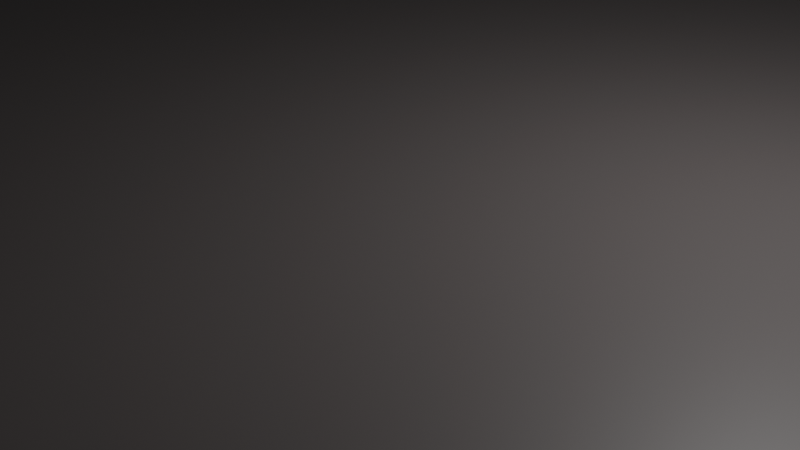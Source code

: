 # Source: FaseDoisGround.blend  (saved by Blender 5.2.44; exported with 4.5.12 LTS)
import bpy
from mathutils import Matrix  # noqa: F401  (used for matrix-valued properties, if any)

bpy.ops.wm.read_factory_settings(use_empty=True)
scene = bpy.context.scene
scene.name = 'Scene'

# ---- collections
col_collection = bpy.data.collections.new('Collection'); scene.collection.children.link(col_collection)

# ---- materials (node trees are filled in below, after node groups)
mat_materiais = bpy.data.materials.new('Materiais')

# ---- material node trees
mat_materiais.use_nodes = True; mat_materiais.node_tree.nodes.clear()
_N = mat_materiais.node_tree.nodes; _L = mat_materiais.node_tree.links
n0 = _N.new('ShaderNodeBsdfPrincipled'); n0.name = 'BSDF - Pré-fundamentado'; n0.location = (-200, 100)
n0.inputs[0].default_value = (0.09895, 0.08675, 0.08537, 1.0)
n0.inputs[10].default_value = 0.005
n1 = _N.new('ShaderNodeOutputMaterial'); n1.name = 'Saída de material'; n1.location = (200, 100)
_L.new(n0.outputs[0], n1.inputs[0])
n1.is_active_output = True

# ---- world
world_world = bpy.data.worlds.new('World'); scene.world = world_world
world_world.use_nodes = True; world_world.node_tree.nodes.clear()
_N = world_world.node_tree.nodes; _L = world_world.node_tree.links
n0 = _N.new('ShaderNodeOutputWorld'); n0.name = 'World Output'; n0.location = (200, 100)
n1 = _N.new('ShaderNodeBackground'); n1.name = 'Background'; n1.location = (-200, 100)
n1.inputs[0].default_value = (0.05088, 0.05088, 0.05088, 1.0)
_L.new(n1.outputs[0], n0.inputs[0])
n0.is_active_output = True
world_world.color = (0.05088, 0.05088, 0.05088)
world_world.sun_shadow_jitter_overblur = 0.0

# ---- cameras
cam_camera = bpy.data.cameras.new('Camera')
cam_camera.clip_end = 100.0
cam_camera.ortho_scale = 7.314

# ---- lights
light_light = bpy.data.lights.new('Light', 'POINT')
light_light.energy = 1000.0
light_light.shadow_soft_size = 0.1

# ---- meshes
me_cube = bpy.data.meshes.new('Cube')
me_cube.from_pydata([(1.0, 1.0, 1.0), (1.0, 1.0, -1.0), (1.0, -1.0, 1.0), (1.0, -1.0, -1.0), (-1.0, 1.0, 1.0), (-1.0, 1.0, -1.0), (-1.0, -1.0, 1.0), (-1.0, -1.0, -1.0), (1.0, 11.02, -1.0), (-1.0, 11.02, -1.0), (1.0, 11.02, 1.0), (-1.0, 11.02, 1.0), (-1.0, -10.81, -1.0), (-1.0, -10.81, 1.0), (1.0, -10.81, 1.0), (1.0, -10.81, -1.0), (-1.0, -28.19, -1.0), (-1.0, -28.19, 1.0), (1.0, -28.19, 1.0), (1.0, -28.19, -1.0), (-19.47, -1.0, -32.51), (-5.926, 11.02, -32.51), (-33.02, -1.0, 1.0), (-33.02, 1.0, 1.0), (-33.02, 11.02, 1.0), (-19.47, 1.0, -32.51), (-5.926, -10.81, -32.51), (-33.02, -10.81, 1.0), (-33.02, -28.19, -1.0), (-33.02, -28.19, 1.0), (-47.13, 1.0, -1.0), (-47.13, -1.0, -1.0), (-47.13, -1.0, 1.0), (-47.13, 1.0, 1.0), (-47.13, 11.02, 1.0), (-47.13, 11.02, -1.0), (-47.13, -10.81, -1.0), (-47.13, -10.81, 1.0), (-47.13, -28.19, -1.0), (-47.13, -28.19, 1.0), (-1.0, 27.35, 1.0), (-33.02, 27.35, 1.0), (1.0, 27.35, -1.0), (-1.0, 27.35, -1.0), (1.0, 27.35, 1.0), (-33.02, 27.35, -1.0), (-47.13, 27.35, -1.0), (-47.13, 27.35, 1.0), (-47.13, 23.43, -1.0), (-47.13, 23.43, 1.0), (-33.02, 23.43, 1.0), (-1.0, 23.43, 1.0), (-1.0, 23.43, -1.0), (1.0, 23.43, -1.0), (-33.02, 23.43, -1.0), (1.0, 23.43, 1.0), (-5.926, 11.02, 1.0), (-5.926, -1.0, 1.0), (-5.926, 1.0, 1.0), (-5.926, -28.19, -1.0), (-33.02, 11.02, -32.51), (-43.88, 1.0, -32.51), (-33.02, -1.0, -32.51), (-33.02, 1.0, -32.51), (-5.926, -28.19, 1.0), (-5.926, -10.81, 1.0), (-5.926, 27.35, 1.0), (-5.926, 27.35, -1.0), (-5.926, 23.43, -1.0), (-5.926, 23.43, 1.0), (-1.0, -22.89, 1.0), (1.0, -22.89, 1.0), (-1.0, -22.89, -1.0), (1.0, -22.89, -1.0), (-33.02, -22.89, 1.0), (-33.02, -22.89, -1.0), (-47.13, -22.89, 1.0), (-47.13, -22.89, -1.0), (-5.926, -22.89, 1.0), (-5.926, -22.89, -1.0), (-43.88, 11.02, -1.0), (-43.88, 1.0, -1.0), (-43.88, -1.0, -1.0), (-43.88, 11.02, 1.0), (-43.88, -10.81, 1.0), (-43.88, -28.19, 1.0), (-43.88, -10.81, -1.0), (-43.88, 1.0, 1.0), (-43.88, -28.19, -1.0), (-43.88, -1.0, 1.0), (-43.88, 27.35, -1.0), (-43.88, 27.35, 1.0), (-43.88, 23.43, -1.0), (-43.88, 23.43, 1.0), (-43.88, -22.89, -1.0), (-43.88, -22.89, 1.0), (-19.47, 11.02, 1.0), (-19.47, 1.0, 1.0), (-19.47, -28.19, -1.0), (-1.0, -10.81, -32.51), (-1.0, 11.02, -32.51), (-19.47, -28.19, 1.0), (-19.47, 27.35, 1.0), (-19.47, 23.43, 1.0), (-19.47, -1.0, 1.0), (-1.0, -1.0, -32.51), (-1.0, 1.0, -32.51), (-19.47, -10.81, 1.0), (-19.47, 27.35, -1.0), (-19.47, 23.43, -1.0), (-19.47, -22.89, 1.0), (-19.47, -22.89, -1.0), (9.737, -1.0, -32.51), (9.737, 23.43, -17.22), (9.737, 23.43, -32.51), (9.737, 1.0, -35.28), (-33.02, 1.0, -17.22), (-33.02, -1.0, -17.22), (-43.88, 1.0, -17.22), (-33.02, 1.0, -35.12), (-33.02, -10.81, -17.22), (-5.926, -10.81, -17.22), (-33.02, 11.02, -35.12), (-43.88, 11.02, -42.44), (-19.47, -1.0, -17.22), (-1.0, 23.43, -17.22), (-33.02, 23.43, -17.22), (-43.88, 23.43, -17.22), (-5.926, 23.43, -17.22), (-19.47, -10.81, -17.22), (-33.02, 11.02, -42.44), (-33.02, 23.43, -42.44), (-43.88, 23.43, -42.44), (-19.47, 23.43, -17.22), (-5.926, -22.89, -17.22), (-33.02, -37.72, -29.38), (-33.02, -22.89, -17.22), (-19.47, -22.89, -17.22), (-43.88, 11.02, -17.22), (-43.88, -1.0, -17.22), (-43.88, -10.81, -17.22), (-43.88, -22.89, -17.22), (-1.0, 23.43, -32.51), (-33.02, 23.43, -32.51), (-43.88, 23.43, -32.51), (-5.926, 23.43, -32.51), (-19.47, -10.81, -32.51), (-5.926, 1.0, -32.51), (-19.47, 11.02, -32.51), (-5.926, -1.0, -32.51), (-19.47, 23.43, -32.51), (-5.926, -22.89, -32.51), (-43.88, -37.72, -29.38), (-43.88, 11.02, -32.51), (-43.88, 1.0, -35.12), (-43.88, 11.02, -35.12), (-33.02, -10.81, -21.66), (-33.02, -22.89, -21.66), (-43.88, -10.81, -21.66), (-43.88, -22.89, -21.66), (-33.02, -10.81, -24.3), (-33.02, -22.89, -24.3), (-19.47, -22.89, -24.3), (-19.47, -10.81, -24.3), (-33.02, 1.0, -26.78), (-33.02, -1.0, -26.78), (-43.88, 1.0, -26.78), (-43.88, -1.0, -26.78), (-33.02, 11.02, -38.93), (-33.02, 23.43, -38.93), (-19.47, 11.02, -38.93), (-19.47, 23.43, -38.93), (-33.02, -1.0, -27.44), (-33.02, -10.81, -27.44), (-19.47, -1.0, -27.44), (-19.47, -10.81, -27.44), (-19.47, -10.81, -25.48), (-5.926, -10.81, -25.48), (-5.926, -22.89, -25.48), (-19.47, -22.89, -25.48), (-5.926, -10.81, -33.81), (-1.0, -10.81, -33.81), (-5.926, -22.89, -33.81), (-1.0, -22.89, -33.81), (-19.47, 11.02, -48.07), (-5.926, 11.02, -48.07), (-19.47, 23.43, -48.07), (-5.926, 23.43, -48.07), (-1.0, 11.02, -42.48), (-1.0, 23.43, -42.48), (-5.926, 11.02, -42.48), (-5.926, 23.43, -42.48), (-19.47, 1.0, -37.2), (-33.02, 1.0, -37.2), (-33.02, 11.02, -37.2), (-19.47, 11.02, -37.2), (-19.47, 11.02, -41.31), (-5.926, 11.02, -41.31), (-5.926, 1.0, -41.31), (-19.47, 1.0, -41.31), (-5.926, 11.02, -35.28), (-1.0, 11.02, -35.28), (-1.0, 1.0, -35.28), (-5.926, 1.0, -35.28), (-5.926, -10.81, -39.88), (-1.0, -10.81, -39.88), (-1.0, -1.0, -39.88), (-5.926, -1.0, -39.88), (-33.02, 11.02, -41.26), (-33.02, 23.43, -41.26), (-19.47, 11.02, -41.26), (-19.47, 23.43, -41.26), (1.0, 1.0, 1.0), (1.0, -1.0, 1.0), (1.0, 11.02, 1.0), (1.0, -10.81, 1.0), (-1.0, -28.19, 1.0), (1.0, -28.19, 1.0), (-33.02, -28.19, 1.0), (-47.13, -1.0, 1.0), (-47.13, 1.0, 1.0), (-47.13, 11.02, 1.0), (-47.13, -10.81, 1.0), (-47.13, -28.19, 1.0), (-1.0, 27.35, 1.0), (-33.02, 27.35, 1.0), (1.0, 27.35, 1.0), (-47.13, 27.35, 1.0), (-47.13, 23.43, 1.0), (1.0, 23.43, 1.0), (-5.926, -28.19, 1.0), (-5.926, 27.35, 1.0), (1.0, -22.89, 1.0), (-47.13, -22.89, 1.0), (-43.88, -28.19, 1.0), (-43.88, 27.35, 1.0), (-19.47, -28.19, 1.0), (-19.47, 27.35, 1.0), (24.54, 1.0, 1.0), (24.54, 1.0, -1.0), (24.54, -1.0, 1.0), (24.54, -1.0, -1.0), (24.54, 11.02, 1.0), (24.54, 11.02, -1.0), (24.54, -10.81, 1.0), (24.54, -10.81, -1.0), (24.54, -28.19, 1.0), (24.54, -28.19, -1.0), (24.54, -22.89, 1.0), (24.54, -22.89, -1.0), (24.54, 27.35, 1.0), (24.54, 27.35, -1.0), (24.54, 23.43, -1.0), (24.54, 23.43, 1.0), (20.28, 1.0, -1.0), (20.28, -1.0, -1.0), (20.28, 11.02, -1.0), (20.28, -10.81, -1.0), (20.28, 11.02, -32.51), (20.28, 23.43, -32.51), (20.28, 23.43, -1.0), (20.28, -1.0, -32.51), (20.28, -10.81, -32.51), (20.28, 1.0, -32.51), (20.28, -1.0, -17.22), (20.28, 23.43, -17.22), (20.28, -22.89, -1.0), (20.28, -10.81, -17.22), (20.28, -22.89, -17.22), (20.28, 11.02, -17.22), (20.28, 1.0, -17.22), (20.28, -22.89, -32.51), (20.28, -10.81, -33.81), (20.28, -22.89, -33.81), (20.28, 11.02, -42.48), (20.28, 23.43, -42.48), (20.28, 11.02, -35.28), (20.28, 1.0, -35.28), (20.28, -1.0, -39.88), (20.28, -10.81, -39.88), (9.737, 1.0, -32.51), (9.737, -10.81, -32.51), (9.737, -10.81, -39.88), (9.737, -22.89, -33.81), (9.737, -10.81, -33.81), (9.737, -22.89, -1.0), (-43.88, -22.89, -29.38), (9.737, 11.02, -35.28), (9.737, 11.02, -32.51), (9.737, 11.02, -1.0), (9.737, 1.0, -1.0), (9.737, 11.02, -42.48), (9.737, 23.43, -42.48), (9.737, -10.81, -1.0), (-33.02, -22.89, -29.38), (9.737, -1.0, -39.88), (9.737, 23.43, -1.0), (9.737, -1.0, -1.0), (9.737, 11.02, -51.96), (-1.0, 11.02, -51.96), (-1.0, 23.43, -51.96), (9.737, 23.43, -51.96), (-1.0, 11.02, -44.81), (-1.0, 23.43, -44.81), (-5.926, 11.02, -44.81), (-5.926, 23.43, -44.81), (-5.926, 11.02, -40.07), (-1.0, 11.02, -40.07), (-1.0, 1.0, -40.07), (-5.926, 1.0, -40.07), (9.737, 1.0, -40.98), (-1.0, 1.0, -40.98), (9.737, 11.02, -40.98), (-1.0, 11.02, -40.98), (-1.0, 1.0, -38.15), (-1.0, -1.0, -38.15), (-5.926, 1.0, -38.15), (-5.926, -1.0, -38.15), (-5.926, -10.81, -41.98), (-1.0, -10.81, -41.98), (-5.926, -22.89, -41.98), (-1.0, -22.89, -41.98), (9.737, -22.89, -44.97), (-1.0, -22.89, -44.97), (-1.0, -10.81, -44.97), (9.737, -10.81, -44.97), (9.737, -10.81, -41.13), (20.28, -10.81, -41.13), (20.28, -22.89, -41.13), (9.737, -22.89, -41.13), (9.737, 1.0, -42.28), (20.28, 1.0, -42.28), (20.28, -1.0, -42.28), (9.737, -1.0, -42.28), (-1.0, -42.68, -1.0), (-1.0, -42.68, 1.0), (1.0, -42.68, 1.0), (1.0, -42.68, -1.0), (-33.02, -42.68, -1.0), (-33.02, -42.68, 1.0), (-19.47, -42.68, -1.0), (-19.47, -42.68, 1.0), (-47.13, -42.68, -1.0), (-47.13, -42.68, 1.0), (-43.88, -42.68, 1.0), (-43.88, -42.68, -1.0), (-5.926, -42.68, -1.0), (-5.926, -42.68, 1.0), (24.54, -42.68, 1.0), (24.54, -42.68, -1.0), (-33.02, -37.72, -1.0), (-33.02, -37.72, -17.22), (-1.0, -37.72, -1.0), (-5.926, -37.72, -1.0), (-19.47, -37.72, -1.0), (-1.0, -37.72, -17.22), (-43.88, -37.72, -1.0), (-5.926, -37.72, -17.22), (-19.47, -37.72, -17.22), (-43.88, -37.72, -17.22), (9.737, -37.72, -33.81), (-1.0, -37.72, -33.81), (9.737, -37.72, -1.0), (9.737, -37.72, -17.22), (20.28, -37.72, -17.22), (-1.0, -37.72, -32.51), (-5.926, -37.72, -32.51), (-33.02, -37.72, -21.66), (-43.88, -37.72, -21.66), (-19.47, -37.72, -24.3), (-33.02, -37.72, -24.3), (-5.926, -37.72, -25.48), (-19.47, -37.72, -25.48), (-5.926, -37.72, -33.81), (20.28, -37.72, -1.0), (20.28, -37.72, -32.51), (20.28, -37.72, -33.81), (9.737, -37.72, -32.51), (-1.0, -37.72, -41.98), (-5.926, -37.72, -41.98), (9.737, -37.72, -44.97), (-1.0, -37.72, -44.97), (20.28, -37.72, -41.13), (9.737, -37.72, -41.13), (-19.47, -22.89, -36.0), (-33.02, -22.89, -36.0), (-19.47, -37.72, -36.0), (-33.02, -37.72, -36.0), (-5.926, -22.89, -31.82), (-19.47, -22.89, -31.82), (-19.47, -37.72, -31.82), (-5.926, -37.72, -31.82), (-5.926, -37.72, -47.72), (-5.926, -22.89, -47.72), (-1.0, -22.89, -47.72), (-1.0, -37.72, -47.72), (9.737, -37.72, -50.42), (9.737, -22.89, -50.42), (-1.0, -22.89, -50.42), (-1.0, -37.72, -50.42)], [], [(0, 4, 6, 2), (25, 20, 62, 63), (111, 98, 28, 75), (5, 1, 3, 7), (15, 3, 241, 245), (97, 96, 24, 23), (69, 51, 40, 66), (1, 5, 9, 8), (4, 0, 10, 11), (71, 18, 246, 248), (71, 70, 17, 18), (7, 3, 15, 12), (2, 6, 13, 14), (3, 1, 239, 241), (19, 247, 349, 337), (104, 97, 23, 22), (72, 73, 19, 16), (14, 71, 248, 244), (82, 86, 36, 31), (95, 84, 37, 76), (93, 50, 41, 91), (81, 82, 31, 30), (63, 60, 194, 193), (134, 151, 366, 357), (48, 49, 47, 46), (85, 39, 343, 344), (107, 104, 22, 27), (110, 107, 27, 74), (32, 31, 36, 37), (31, 32, 33, 30), (30, 33, 34, 35), (76, 77, 38, 39), (87, 83, 34, 33), (94, 88, 38, 77), (84, 89, 32, 37), (80, 81, 30, 35), (89, 87, 33, 32), (98, 59, 346, 340), (43, 40, 44, 42), (91, 90, 46, 47), (102, 108, 45, 41), (53, 52, 43, 42), (109, 54, 45, 108), (92, 48, 46, 90), (51, 55, 44, 40), (1, 8, 243, 239), (55, 10, 242, 253), (11, 10, 55, 51), (80, 35, 48, 92), (109, 68, 128, 133), (8, 9, 52, 53), (35, 34, 49, 48), (83, 24, 50, 93), (56, 11, 51, 69), (96, 56, 69, 103), (54, 109, 133, 126), (52, 68, 67, 43), (40, 43, 67, 66), (70, 13, 65, 78), (13, 6, 57, 65), (17, 64, 347, 335), (284, 281, 262, 272), (266, 285, 362, 374), (6, 4, 58, 57), (103, 69, 66, 102), (4, 11, 56, 58), (72, 16, 59, 79), (282, 295, 278, 279), (111, 75, 350, 354), (17, 70, 78, 64), (86, 94, 77, 36), (37, 36, 77, 76), (101, 110, 74, 29), (85, 95, 76, 39), (44, 55, 253, 250), (12, 15, 73, 72), (14, 13, 70, 71), (68, 52, 125, 128), (29, 74, 95, 85), (82, 81, 118, 139), (34, 83, 93, 49), (92, 54, 126, 127), (54, 92, 90, 45), (41, 45, 90, 91), (28, 98, 340, 338), (22, 23, 87, 89), (285, 72, 352, 362), (27, 22, 89, 84), (75, 28, 88, 94), (23, 24, 83, 87), (321, 183, 361, 378), (49, 93, 91, 47), (74, 27, 84, 95), (80, 92, 127, 138), (157, 136, 351, 367), (64, 78, 110, 101), (50, 103, 102, 41), (24, 96, 103, 50), (94, 86, 140, 141), (68, 109, 108, 67), (66, 67, 108, 102), (78, 65, 107, 110), (65, 57, 104, 107), (29, 85, 344, 339), (81, 80, 138, 118), (293, 285, 266, 257), (57, 58, 97, 104), (58, 56, 96, 97), (79, 59, 98, 111), (86, 82, 139, 140), (115, 287, 276, 277), (129, 124, 20, 146), (129, 120, 173, 175), (114, 113, 265, 259), (134, 121, 26, 151), (121, 129, 146, 26), (263, 261, 332, 331), (128, 125, 142, 145), (127, 126, 143, 144), (129, 137, 162, 163), (141, 140, 158, 159), (118, 138, 153, 61), (126, 133, 150, 143), (116, 117, 165, 164), (117, 120, 140, 139), (137, 129, 176, 179), (268, 266, 374, 364), (138, 127, 144, 153), (133, 128, 145, 150), (116, 118, 61, 63), (60, 143, 169, 168), (21, 145, 191, 190), (149, 105, 206, 207), (105, 149, 317, 315), (106, 147, 203, 202), (281, 282, 279, 262), (60, 153, 123, 130), (60, 63, 119, 122), (145, 21, 185, 187), (149, 26, 146, 20), (147, 149, 20, 25), (147, 25, 199, 198), (124, 117, 62, 20), (329, 328, 382, 383), (117, 116, 63, 62), (182, 320, 379, 373), (130, 123, 132, 131), (143, 60, 130, 131), (144, 143, 131, 132), (153, 144, 132, 123), (122, 119, 154, 155), (61, 153, 155, 154), (153, 60, 122, 155), (63, 61, 154, 119), (156, 157, 159, 158), (140, 120, 156, 158), (178, 134, 357, 371), (120, 136, 157, 156), (163, 162, 161, 160), (120, 129, 163, 160), (271, 268, 364, 375), (136, 120, 160, 161), (164, 165, 167, 166), (139, 118, 166, 167), (117, 139, 167, 165), (118, 116, 164, 166), (171, 170, 210, 211), (150, 148, 170, 171), (148, 60, 168, 170), (143, 150, 171, 169), (174, 175, 173, 172), (117, 124, 174, 172), (120, 117, 172, 173), (124, 129, 175, 174), (177, 178, 179, 176), (121, 134, 178, 177), (378, 379, 392, 395), (129, 121, 177, 176), (141, 159, 368, 359), (151, 26, 180, 182), (26, 99, 181, 180), (137, 179, 372, 358), (185, 184, 186, 187), (148, 150, 186, 184), (150, 145, 187, 186), (21, 148, 184, 185), (191, 189, 303, 305), (287, 288, 258, 276), (145, 142, 189, 191), (100, 21, 190, 188), (195, 192, 193, 194), (25, 63, 193, 192), (60, 148, 195, 194), (148, 25, 192, 195), (197, 198, 199, 196), (148, 21, 197, 196), (25, 148, 196, 199), (21, 147, 198, 197), (200, 201, 307, 306), (21, 100, 201, 200), (289, 290, 254, 256), (147, 21, 200, 203), (206, 205, 204, 207), (291, 292, 275, 274), (26, 149, 207, 204), (99, 26, 204, 205), (210, 208, 209, 211), (170, 168, 208, 210), (169, 171, 211, 209), (168, 169, 209, 208), (41, 102, 237, 225), (44, 55, 229, 226), (101, 29, 218, 236), (55, 10, 214, 229), (47, 49, 228, 227), (14, 71, 232, 215), (41, 91, 235, 225), (71, 18, 217, 232), (91, 47, 227, 235), (49, 34, 221, 228), (0, 10, 214, 212), (29, 85, 234, 218), (14, 2, 213, 215), (64, 17, 216, 230), (85, 39, 223, 234), (37, 32, 219, 222), (40, 44, 226, 224), (40, 66, 231, 224), (2, 0, 212, 213), (32, 33, 220, 219), (18, 17, 216, 217), (76, 39, 223, 233), (64, 101, 236, 230), (37, 76, 233, 222), (102, 66, 231, 237), (33, 34, 221, 220), (239, 238, 240, 241), (238, 239, 243, 242), (241, 240, 244, 245), (249, 248, 246, 247), (253, 252, 251, 250), (242, 243, 252, 253), (245, 244, 248, 249), (42, 44, 250, 251), (10, 0, 238, 242), (2, 14, 244, 240), (19, 73, 249, 247), (73, 15, 245, 249), (101, 29, 339, 341), (0, 2, 240, 238), (8, 53, 252, 243), (53, 42, 251, 252), (255, 257, 267, 264), (254, 255, 264, 270), (260, 256, 269, 265), (257, 266, 268, 267), (256, 254, 270, 269), (264, 267, 262, 261), (269, 270, 263, 258), (270, 264, 261, 263), (262, 271, 273, 272), (267, 268, 271, 262), (265, 269, 258, 259), (259, 258, 274, 275), (258, 263, 277, 276), (261, 262, 279, 278), (296, 289, 256, 260), (290, 297, 255, 254), (288, 291, 274, 258), (295, 112, 261, 278), (280, 115, 277, 263), (292, 114, 259, 275), (113, 296, 260, 265), (297, 293, 257, 255), (7, 12, 293, 297), (125, 52, 296, 113), (189, 142, 114, 292), (106, 202, 115, 280), (206, 105, 112, 295), (100, 188, 291, 288), (5, 7, 297, 290), (52, 9, 289, 296), (188, 189, 300, 299), (9, 5, 290, 289), (201, 100, 288, 287), (79, 111, 354, 353), (367, 368, 152, 135), (99, 205, 282, 281), (105, 106, 280, 112), (142, 125, 113, 114), (201, 287, 312, 313), (12, 72, 285, 293), (322, 283, 360, 380), (205, 206, 295, 282), (181, 99, 281, 284), (179, 178, 388, 389), (299, 300, 301, 298), (291, 188, 299, 298), (189, 292, 301, 300), (292, 291, 298, 301), (302, 304, 305, 303), (189, 188, 302, 303), (190, 191, 305, 304), (188, 190, 304, 302), (307, 308, 309, 306), (203, 200, 306, 309), (201, 202, 308, 307), (202, 203, 309, 308), (311, 313, 312, 310), (115, 202, 311, 310), (287, 115, 310, 312), (202, 201, 313, 311), (314, 315, 317, 316), (147, 106, 314, 316), (106, 105, 315, 314), (149, 147, 316, 317), (319, 321, 320, 318), (182, 180, 318, 320), (181, 183, 321, 319), (180, 181, 319, 318), (323, 324, 325, 322), (284, 283, 322, 325), (183, 181, 324, 323), (181, 284, 325, 324), (329, 326, 327, 328), (272, 273, 328, 327), (284, 272, 327, 326), (283, 284, 326, 329), (333, 330, 331, 332), (261, 112, 333, 332), (112, 280, 330, 333), (280, 263, 331, 330), (337, 336, 335, 334), (340, 341, 339, 338), (345, 344, 343, 342), (334, 335, 347, 346), (338, 339, 344, 345), (346, 347, 341, 340), (336, 337, 349, 348), (39, 38, 342, 343), (38, 88, 345, 342), (59, 16, 334, 346), (246, 18, 336, 348), (18, 17, 335, 336), (64, 101, 341, 347), (247, 246, 348, 349), (88, 28, 338, 345), (16, 19, 337, 334), (363, 377, 375, 364), (350, 356, 359, 351), (354, 350, 351, 358), (352, 353, 357, 355), (377, 360, 376, 375), (353, 354, 358, 357), (355, 357, 366, 365), (376, 360, 383, 382), (362, 363, 364, 374), (351, 359, 368, 367), (358, 351, 370, 369), (357, 358, 372, 371), (361, 373, 379, 378), (365, 366, 373, 361), (352, 355, 363, 362), (360, 361, 381, 380), (365, 361, 360, 377), (355, 365, 377, 363), (283, 329, 383, 360), (161, 162, 384, 385), (75, 94, 356, 350), (273, 271, 375, 376), (94, 141, 359, 356), (328, 273, 376, 382), (381, 323, 398, 399), (162, 137, 358, 369), (72, 79, 353, 352), (183, 323, 381, 361), (151, 182, 373, 366), (136, 161, 370, 351), (286, 294, 135, 152), (368, 159, 286, 152), (157, 367, 135, 294), (159, 157, 294, 286), (385, 384, 386, 387), (369, 370, 387, 386), (162, 369, 386, 384), (370, 161, 385, 387), (389, 388, 391, 390), (372, 179, 389, 390), (178, 371, 391, 388), (371, 372, 390, 391), (393, 394, 395, 392), (379, 320, 393, 392), (321, 378, 395, 394), (320, 321, 394, 393), (398, 397, 396, 399), (322, 380, 396, 397), (380, 381, 399, 396), (323, 322, 397, 398)])
_uv = me_cube.uv_layers.new(name='UVMap')
_uv.uv.foreach_set('vector', [0.625, 0.5, 0.875, 0.5, 0.875, 0.75, 0.625, 0.75, 0.125, 0.5, 0.125, 0.75, 0.125, 0.75, 0.125, 0.5, 0.125, 0.75, 0.125, 0.75, 0.125, 0.75, 0.125, 0.75, 0.125, 0.5, 0.375, 0.5, 0.375, 0.75, 0.125, 0.75, 0.375, 0.75, 0.375, 0.75, 0.375, 0.75, 0.375, 0.75, 0.875, 0.5, 0.875, 0.5, 0.875, 0.5, 0.875, 0.5, 0.875, 0.5, 0.875, 0.5, 0.875, 0.5, 0.875, 0.5, 0.375, 0.5, 0.125, 0.5, 0.125, 0.5, 0.375, 0.5, 0.875, 0.5, 0.625, 0.5, 0.625, 0.5, 0.875, 0.5, 0.625, 0.75, 0.625, 0.75, 0.625, 0.75, 0.625, 0.75, 0.625, 0.75, 0.875, 0.75, 0.875, 0.75, 0.625, 0.75, 0.125, 0.75, 0.375, 0.75, 0.375, 0.75, 0.125, 0.75, 0.625, 0.75, 0.875, 0.75, 0.875, 0.75, 0.625, 0.75, 0.375, 0.75, 0.375, 0.5, 0.375, 0.5, 0.375, 0.75, 0.375, 0.75, 0.375, 0.75, 0.375, 0.75, 0.375, 0.75, 0.875, 0.75, 0.875, 0.5, 0.875, 0.5, 0.875, 0.75, 0.125, 0.75, 0.375, 0.75, 0.375, 0.75, 0.125, 0.75, 0.625, 0.75, 0.625, 0.75, 0.625, 0.75, 0.625, 0.75, 0.125, 0.75, 0.125, 0.75, 0.125, 0.75, 0.125, 0.75, 0.875, 0.75, 0.875, 0.75, 0.875, 0.75, 0.875, 0.75, 0.875, 0.5, 0.875, 0.5, 0.875, 0.5, 0.875, 0.5, 0.125, 0.5, 0.125, 0.75, 0.125, 0.75, 0.125, 0.5, 0.125, 0.5, 0.125, 0.5, 0.125, 0.5, 0.125, 0.5, 0.125, 0.75, 0.125, 0.75, 0.125, 0.75, 0.125, 0.75, 0.375, 0.25, 0.625, 0.25, 0.625, 0.25, 0.375, 0.25, 0.875, 0.75, 0.875, 0.75, 0.875, 0.75, 0.875, 0.75, 0.875, 0.75, 0.875, 0.75, 0.875, 0.75, 0.875, 0.75, 0.875, 0.75, 0.875, 0.75, 0.875, 0.75, 0.875, 0.75, 0.625, 0.0, 0.375, 0.0, 0.375, 0.0, 0.625, 0.0, 0.375, 0.0, 0.625, 0.0, 0.625, 0.25, 0.375, 0.25, 0.375, 0.25, 0.625, 0.25, 0.625, 0.25, 0.375, 0.25, 0.625, 0.0, 0.375, 0.0, 0.375, 0.0, 0.625, 0.0, 0.875, 0.5, 0.875, 0.5, 0.875, 0.5, 0.875, 0.5, 0.125, 0.75, 0.125, 0.75, 0.125, 0.75, 0.125, 0.75, 0.875, 0.75, 0.875, 0.75, 0.875, 0.75, 0.875, 0.75, 0.125, 0.5, 0.125, 0.5, 0.125, 0.5, 0.125, 0.5, 0.875, 0.75, 0.875, 0.5, 0.875, 0.5, 0.875, 0.75, 0.125, 0.75, 0.125, 0.75, 0.125, 0.75, 0.125, 0.75, 0.375, 0.25, 0.625, 0.25, 0.625, 0.5, 0.375, 0.5, 0.625, 0.25, 0.375, 0.25, 0.375, 0.25, 0.625, 0.25, 0.625, 0.25, 0.375, 0.25, 0.375, 0.25, 0.625, 0.25, 0.375, 0.5, 0.125, 0.5, 0.125, 0.5, 0.375, 0.5, 0.125, 0.5, 0.125, 0.5, 0.125, 0.5, 0.125, 0.5, 0.125, 0.5, 0.125, 0.5, 0.125, 0.5, 0.125, 0.5, 0.875, 0.5, 0.625, 0.5, 0.625, 0.5, 0.875, 0.5, 0.375, 0.5, 0.375, 0.5, 0.375, 0.5, 0.375, 0.5, 0.625, 0.5, 0.625, 0.5, 0.625, 0.5, 0.625, 0.5, 0.875, 0.5, 0.625, 0.5, 0.625, 0.5, 0.875, 0.5, 0.125, 0.5, 0.125, 0.5, 0.125, 0.5, 0.125, 0.5, 0.125, 0.5, 0.125, 0.5, 0.125, 0.5, 0.125, 0.5, 0.375, 0.5, 0.125, 0.5, 0.125, 0.5, 0.375, 0.5, 0.375, 0.25, 0.625, 0.25, 0.625, 0.25, 0.375, 0.25, 0.875, 0.5, 0.875, 0.5, 0.875, 0.5, 0.875, 0.5, 0.875, 0.5, 0.875, 0.5, 0.875, 0.5, 0.875, 0.5, 0.875, 0.5, 0.875, 0.5, 0.875, 0.5, 0.875, 0.5, 0.125, 0.5, 0.125, 0.5, 0.125, 0.5, 0.125, 0.5, 0.125, 0.5, 0.125, 0.5, 0.125, 0.5, 0.125, 0.5, 0.625, 0.25, 0.375, 0.25, 0.375, 0.25, 0.625, 0.25, 0.875, 0.75, 0.875, 0.75, 0.875, 0.75, 0.875, 0.75, 0.875, 0.75, 0.875, 0.75, 0.875, 0.75, 0.875, 0.75, 0.875, 0.75, 0.875, 0.75, 0.875, 0.75, 0.875, 0.75, 0.125, 0.75, 0.125, 0.75, 0.125, 0.75, 0.125, 0.75, 0.125, 0.75, 0.125, 0.75, 0.125, 0.75, 0.125, 0.75, 0.875, 0.75, 0.875, 0.5, 0.875, 0.5, 0.875, 0.75, 0.875, 0.5, 0.875, 0.5, 0.875, 0.5, 0.875, 0.5, 0.875, 0.5, 0.875, 0.5, 0.875, 0.5, 0.875, 0.5, 0.125, 0.75, 0.125, 0.75, 0.125, 0.75, 0.125, 0.75, 0.125, 0.75, 0.125, 0.75, 0.125, 0.75, 0.125, 0.75, 0.125, 0.75, 0.125, 0.75, 0.125, 0.75, 0.125, 0.75, 0.875, 0.75, 0.875, 0.75, 0.875, 0.75, 0.875, 0.75, 0.125, 0.75, 0.125, 0.75, 0.125, 0.75, 0.125, 0.75, 0.625, 0.0, 0.375, 0.0, 0.375, 0.0, 0.625, 0.0, 0.875, 0.75, 0.875, 0.75, 0.875, 0.75, 0.875, 0.75, 0.875, 0.75, 0.875, 0.75, 0.875, 0.75, 0.875, 0.75, 0.625, 0.5, 0.625, 0.5, 0.625, 0.5, 0.625, 0.5, 0.125, 0.75, 0.375, 0.75, 0.375, 0.75, 0.125, 0.75, 0.625, 0.75, 0.875, 0.75, 0.875, 0.75, 0.625, 0.75, 0.125, 0.5, 0.125, 0.5, 0.125, 0.5, 0.125, 0.5, 0.875, 0.75, 0.875, 0.75, 0.875, 0.75, 0.875, 0.75, 0.125, 0.75, 0.125, 0.5, 0.125, 0.5, 0.125, 0.75, 0.875, 0.5, 0.875, 0.5, 0.875, 0.5, 0.875, 0.5, 0.125, 0.5, 0.125, 0.5, 0.125, 0.5, 0.125, 0.5, 0.125, 0.5, 0.125, 0.5, 0.125, 0.5, 0.125, 0.5, 0.625, 0.25, 0.375, 0.25, 0.375, 0.25, 0.625, 0.25, 0.125, 0.75, 0.125, 0.75, 0.125, 0.75, 0.125, 0.75, 0.875, 0.75, 0.875, 0.5, 0.875, 0.5, 0.875, 0.75, 0.125, 0.75, 0.125, 0.75, 0.125, 0.75, 0.125, 0.75, 0.875, 0.75, 0.875, 0.75, 0.875, 0.75, 0.875, 0.75, 0.125, 0.75, 0.125, 0.75, 0.125, 0.75, 0.125, 0.75, 0.875, 0.5, 0.875, 0.5, 0.875, 0.5, 0.875, 0.5, 0.125, 0.75, 0.125, 0.75, 0.125, 0.75, 0.125, 0.75, 0.875, 0.5, 0.875, 0.5, 0.875, 0.5, 0.875, 0.5, 0.875, 0.75, 0.875, 0.75, 0.875, 0.75, 0.875, 0.75, 0.125, 0.5, 0.125, 0.5, 0.125, 0.5, 0.125, 0.5, 0.125, 0.75, 0.125, 0.75, 0.125, 0.75, 0.125, 0.75, 0.875, 0.75, 0.875, 0.75, 0.875, 0.75, 0.875, 0.75, 0.875, 0.5, 0.875, 0.5, 0.875, 0.5, 0.875, 0.5, 0.875, 0.5, 0.875, 0.5, 0.875, 0.5, 0.875, 0.5, 0.125, 0.75, 0.125, 0.75, 0.125, 0.75, 0.125, 0.75, 0.125, 0.5, 0.125, 0.5, 0.125, 0.5, 0.125, 0.5, 0.625, 0.25, 0.375, 0.25, 0.375, 0.25, 0.625, 0.25, 0.875, 0.75, 0.875, 0.75, 0.875, 0.75, 0.875, 0.75, 0.875, 0.75, 0.875, 0.75, 0.875, 0.75, 0.875, 0.75, 0.875, 0.75, 0.875, 0.75, 0.875, 0.75, 0.875, 0.75, 0.125, 0.5, 0.125, 0.5, 0.125, 0.5, 0.125, 0.5, 0.125, 0.75, 0.125, 0.75, 0.125, 0.75, 0.125, 0.75, 0.875, 0.75, 0.875, 0.5, 0.875, 0.5, 0.875, 0.75, 0.875, 0.5, 0.875, 0.5, 0.875, 0.5, 0.875, 0.5, 0.125, 0.75, 0.125, 0.75, 0.125, 0.75, 0.125, 0.75, 0.125, 0.75, 0.125, 0.75, 0.125, 0.75, 0.125, 0.75, 0.125, 0.5, 0.125, 0.5, 0.125, 0.5, 0.125, 0.5, 0.125, 0.75, 0.125, 0.75, 0.125, 0.75, 0.125, 0.75, 0.125, 0.75, 0.125, 0.75, 0.125, 0.75, 0.125, 0.75, 0.125, 0.5, 0.125, 0.5, 0.125, 0.5, 0.125, 0.5, 0.125, 0.75, 0.125, 0.75, 0.125, 0.75, 0.125, 0.75, 0.125, 0.75, 0.125, 0.75, 0.125, 0.75, 0.125, 0.75, 0.125, 0.5, 0.125, 0.75, 0.125, 0.75, 0.125, 0.5, 0.125, 0.5, 0.125, 0.5, 0.125, 0.5, 0.125, 0.5, 0.125, 0.5, 0.125, 0.5, 0.125, 0.5, 0.125, 0.5, 0.125, 0.75, 0.125, 0.75, 0.125, 0.75, 0.125, 0.75, 0.125, 0.75, 0.125, 0.75, 0.125, 0.75, 0.125, 0.75, 0.125, 0.5, 0.125, 0.5, 0.125, 0.5, 0.125, 0.5, 0.125, 0.5, 0.125, 0.5, 0.125, 0.5, 0.125, 0.5, 0.125, 0.5, 0.125, 0.75, 0.125, 0.75, 0.125, 0.5, 0.125, 0.75, 0.125, 0.75, 0.125, 0.75, 0.125, 0.75, 0.125, 0.75, 0.125, 0.75, 0.125, 0.75, 0.125, 0.75, 0.125, 0.75, 0.125, 0.75, 0.125, 0.75, 0.125, 0.75, 0.125, 0.5, 0.125, 0.5, 0.125, 0.5, 0.125, 0.5, 0.125, 0.5, 0.125, 0.5, 0.125, 0.5, 0.125, 0.5, 0.125, 0.5, 0.125, 0.5, 0.125, 0.5, 0.125, 0.5, 0.125, 0.5, 0.125, 0.5, 0.125, 0.5, 0.125, 0.5, 0.125, 0.5, 0.125, 0.5, 0.125, 0.5, 0.125, 0.5, 0.125, 0.75, 0.125, 0.75, 0.125, 0.75, 0.125, 0.75, 0.125, 0.75, 0.125, 0.75, 0.125, 0.75, 0.125, 0.75, 0.125, 0.5, 0.125, 0.5, 0.125, 0.5, 0.125, 0.5, 0.125, 0.75, 0.125, 0.75, 0.125, 0.75, 0.125, 0.75, 0.125, 0.5, 0.125, 0.5, 0.125, 0.5, 0.125, 0.5, 0.125, 0.5, 0.125, 0.5, 0.125, 0.5, 0.125, 0.5, 0.125, 0.5, 0.125, 0.5, 0.125, 0.5, 0.125, 0.5, 0.125, 0.75, 0.125, 0.75, 0.125, 0.75, 0.125, 0.75, 0.125, 0.5, 0.125, 0.75, 0.125, 0.75, 0.125, 0.5, 0.125, 0.5, 0.125, 0.5, 0.125, 0.5, 0.125, 0.5, 0.125, 0.75, 0.125, 0.75, 0.125, 0.75, 0.125, 0.75, 0.125, 0.75, 0.125, 0.75, 0.125, 0.75, 0.125, 0.75, 0.125, 0.75, 0.125, 0.5, 0.125, 0.5, 0.125, 0.75, 0.125, 0.75, 0.125, 0.75, 0.125, 0.75, 0.125, 0.75, 0.125, 0.5, 0.125, 0.5, 0.125, 0.5, 0.125, 0.5, 0.125, 0.5, 0.125, 0.5, 0.125, 0.5, 0.125, 0.5, 0.125, 0.5, 0.125, 0.5, 0.125, 0.5, 0.125, 0.5, 0.125, 0.5, 0.125, 0.5, 0.125, 0.5, 0.125, 0.5, 0.125, 0.5, 0.125, 0.5, 0.125, 0.5, 0.125, 0.5, 0.125, 0.5, 0.125, 0.5, 0.125, 0.5, 0.125, 0.5, 0.125, 0.5, 0.125, 0.5, 0.125, 0.5, 0.125, 0.5, 0.125, 0.5, 0.125, 0.5, 0.125, 0.5, 0.125, 0.5, 0.125, 0.75, 0.125, 0.75, 0.125, 0.75, 0.125, 0.75, 0.125, 0.75, 0.125, 0.75, 0.125, 0.75, 0.125, 0.75, 0.125, 0.75, 0.125, 0.75, 0.125, 0.75, 0.125, 0.75, 0.125, 0.75, 0.125, 0.75, 0.125, 0.75, 0.125, 0.75, 0.125, 0.75, 0.125, 0.75, 0.125, 0.75, 0.125, 0.75, 0.125, 0.75, 0.125, 0.75, 0.125, 0.75, 0.125, 0.75, 0.125, 0.75, 0.125, 0.75, 0.125, 0.75, 0.125, 0.75, 0.125, 0.75, 0.125, 0.75, 0.125, 0.75, 0.125, 0.75, 0.125, 0.5, 0.125, 0.75, 0.125, 0.75, 0.125, 0.5, 0.125, 0.75, 0.125, 0.5, 0.125, 0.5, 0.125, 0.75, 0.125, 0.75, 0.125, 0.75, 0.125, 0.75, 0.125, 0.75, 0.125, 0.5, 0.125, 0.5, 0.125, 0.5, 0.125, 0.5, 0.125, 0.5, 0.125, 0.5, 0.125, 0.5, 0.125, 0.5, 0.125, 0.5, 0.125, 0.5, 0.125, 0.5, 0.125, 0.5, 0.125, 0.5, 0.125, 0.5, 0.125, 0.5, 0.125, 0.5, 0.125, 0.5, 0.125, 0.5, 0.125, 0.5, 0.125, 0.5, 0.125, 0.75, 0.125, 0.75, 0.125, 0.75, 0.125, 0.75, 0.125, 0.75, 0.125, 0.75, 0.125, 0.75, 0.125, 0.75, 0.125, 0.75, 0.125, 0.75, 0.125, 0.75, 0.125, 0.75, 0.125, 0.75, 0.125, 0.75, 0.125, 0.75, 0.125, 0.75, 0.125, 0.75, 0.125, 0.75, 0.125, 0.75, 0.125, 0.75, 0.125, 0.75, 0.125, 0.75, 0.125, 0.75, 0.125, 0.75, 0.125, 0.75, 0.125, 0.75, 0.125, 0.75, 0.125, 0.75, 0.125, 0.75, 0.125, 0.75, 0.125, 0.75, 0.125, 0.75, 0.125, 0.75, 0.125, 0.75, 0.125, 0.75, 0.125, 0.75, 0.125, 0.75, 0.125, 0.75, 0.125, 0.75, 0.125, 0.75, 0.125, 0.75, 0.125, 0.75, 0.125, 0.75, 0.125, 0.75, 0.125, 0.75, 0.125, 0.75, 0.125, 0.75, 0.125, 0.75, 0.125, 0.5, 0.125, 0.5, 0.125, 0.5, 0.125, 0.5, 0.125, 0.5, 0.125, 0.5, 0.125, 0.5, 0.125, 0.5, 0.125, 0.5, 0.125, 0.5, 0.125, 0.5, 0.125, 0.5, 0.125, 0.5, 0.125, 0.5, 0.125, 0.5, 0.125, 0.5, 0.125, 0.5, 0.125, 0.5, 0.125, 0.5, 0.125, 0.5, 0.125, 0.5, 0.125, 0.5, 0.125, 0.5, 0.125, 0.5, 0.125, 0.5, 0.125, 0.5, 0.125, 0.5, 0.125, 0.5, 0.125, 0.5, 0.125, 0.5, 0.125, 0.5, 0.125, 0.5, 0.125, 0.5, 0.125, 0.5, 0.125, 0.5, 0.125, 0.5, 0.125, 0.5, 0.125, 0.5, 0.125, 0.5, 0.125, 0.5, 0.125, 0.5, 0.125, 0.5, 0.125, 0.5, 0.125, 0.5, 0.125, 0.5, 0.125, 0.5, 0.125, 0.5, 0.125, 0.5, 0.125, 0.5, 0.125, 0.5, 0.125, 0.5, 0.125, 0.5, 0.125, 0.5, 0.125, 0.5, 0.125, 0.5, 0.125, 0.5, 0.125, 0.5, 0.125, 0.5, 0.125, 0.5, 0.125, 0.5, 0.125, 0.5, 0.125, 0.5, 0.125, 0.5, 0.125, 0.5, 0.125, 0.5, 0.125, 0.5, 0.125, 0.5, 0.125, 0.5, 0.125, 0.5, 0.125, 0.5, 0.125, 0.5, 0.125, 0.5, 0.125, 0.5, 0.125, 0.5, 0.125, 0.5, 0.125, 0.5, 0.125, 0.5, 0.125, 0.5, 0.125, 0.5, 0.125, 0.5, 0.125, 0.75, 0.125, 0.75, 0.125, 0.75, 0.125, 0.75, 0.125, 0.5, 0.125, 0.5, 0.125, 0.5, 0.125, 0.5, 0.125, 0.75, 0.125, 0.75, 0.125, 0.75, 0.125, 0.75, 0.125, 0.75, 0.125, 0.75, 0.125, 0.75, 0.125, 0.75, 0.125, 0.5, 0.125, 0.5, 0.125, 0.5, 0.125, 0.5, 0.125, 0.5, 0.125, 0.5, 0.125, 0.5, 0.125, 0.5, 0.125, 0.5, 0.125, 0.5, 0.125, 0.5, 0.125, 0.5, 0.125, 0.5, 0.125, 0.5, 0.125, 0.5, 0.125, 0.5, 0.625, 0.25, 0.625, 0.25, 0.625, 0.25, 0.625, 0.25, 0.625, 0.5, 0.625, 0.5, 0.625, 0.5, 0.625, 0.5, 0.625, 1.0, 0.625, 1.0, 0.625, 1.0, 0.625, 1.0, 0.625, 0.5, 0.625, 0.5, 0.625, 0.5, 0.625, 0.5, 0.875, 0.5, 0.875, 0.5, 0.875, 0.5, 0.875, 0.5, 0.625, 0.75, 0.625, 0.75, 0.625, 0.75, 0.625, 0.75, 0.875, 0.5, 0.875, 0.5, 0.875, 0.5, 0.875, 0.5, 0.625, 0.75, 0.625, 0.75, 0.625, 0.75, 0.625, 0.75, 0.875, 0.5, 0.875, 0.5, 0.875, 0.5, 0.875, 0.5, 0.875, 0.5, 0.875, 0.5, 0.875, 0.5, 0.875, 0.5, 0.625, 0.5, 0.625, 0.5, 0.625, 0.5, 0.625, 0.5, 0.625, 1.0, 0.625, 1.0, 0.625, 1.0, 0.625, 1.0, 0.625, 0.75, 0.625, 0.75, 0.625, 0.75, 0.625, 0.75, 0.875, 0.75, 0.875, 0.75, 0.875, 0.75, 0.875, 0.75, 0.625, 1.0, 0.625, 1.0, 0.625, 1.0, 0.625, 1.0, 0.625, 0.0, 0.625, 0.0, 0.625, 0.0, 0.625, 0.0, 0.625, 0.25, 0.625, 0.5, 0.625, 0.5, 0.625, 0.25, 0.875, 0.5, 0.875, 0.5, 0.875, 0.5, 0.875, 0.5, 0.625, 0.75, 0.625, 0.5, 0.625, 0.5, 0.625, 0.75, 0.625, 0.0, 0.625, 0.25, 0.625, 0.25, 0.625, 0.0, 0.625, 0.75, 0.625, 1.0, 0.625, 1.0, 0.625, 0.75, 0.875, 0.75, 0.875, 0.75, 0.875, 0.75, 0.875, 0.75, 0.625, 1.0, 0.625, 1.0, 0.625, 1.0, 0.625, 1.0, 0.875, 0.75, 0.875, 0.75, 0.875, 0.75, 0.875, 0.75, 0.625, 0.25, 0.625, 0.25, 0.625, 0.25, 0.625, 0.25, 0.625, 0.25, 0.625, 0.25, 0.625, 0.25, 0.625, 0.25, 0.375, 0.5, 0.625, 0.5, 0.625, 0.75, 0.375, 0.75, 0.625, 0.5, 0.375, 0.5, 0.375, 0.5, 0.625, 0.5, 0.375, 0.75, 0.625, 0.75, 0.625, 0.75, 0.375, 0.75, 0.375, 0.75, 0.625, 0.75, 0.625, 0.75, 0.375, 0.75, 0.625, 0.5, 0.375, 0.5, 0.375, 0.5, 0.625, 0.5, 0.625, 0.5, 0.375, 0.5, 0.375, 0.5, 0.625, 0.5, 0.375, 0.75, 0.625, 0.75, 0.625, 0.75, 0.375, 0.75, 0.375, 0.5, 0.625, 0.5, 0.625, 0.5, 0.375, 0.5, 0.625, 0.5, 0.625, 0.5, 0.625, 0.5, 0.625, 0.5, 0.625, 0.75, 0.625, 0.75, 0.625, 0.75, 0.625, 0.75, 0.375, 0.75, 0.375, 0.75, 0.375, 0.75, 0.375, 0.75, 0.375, 0.75, 0.375, 0.75, 0.375, 0.75, 0.375, 0.75, 0.875, 0.75, 0.875, 0.75, 0.875, 0.75, 0.875, 0.75, 0.625, 0.5, 0.625, 0.75, 0.625, 0.75, 0.625, 0.5, 0.375, 0.5, 0.375, 0.5, 0.375, 0.5, 0.375, 0.5, 0.375, 0.5, 0.375, 0.5, 0.375, 0.5, 0.375, 0.5, 0.125, 0.75, 0.125, 0.75, 0.125, 0.75, 0.125, 0.75, 0.125, 0.5, 0.125, 0.75, 0.125, 0.75, 0.125, 0.5, 0.125, 0.5, 0.125, 0.5, 0.125, 0.5, 0.125, 0.5, 0.125, 0.75, 0.125, 0.75, 0.125, 0.75, 0.125, 0.75, 0.125, 0.5, 0.125, 0.5, 0.125, 0.5, 0.125, 0.5, 0.125, 0.75, 0.125, 0.75, 0.125, 0.75, 0.125, 0.75, 0.125, 0.5, 0.125, 0.5, 0.125, 0.5, 0.125, 0.5, 0.125, 0.5, 0.125, 0.75, 0.125, 0.75, 0.125, 0.5, 0.125, 0.75, 0.125, 0.75, 0.125, 0.75, 0.125, 0.75, 0.125, 0.75, 0.125, 0.75, 0.125, 0.75, 0.125, 0.75, 0.125, 0.5, 0.125, 0.5, 0.125, 0.5, 0.125, 0.5, 0.125, 0.5, 0.125, 0.5, 0.125, 0.5, 0.125, 0.5, 0.125, 0.5, 0.125, 0.5, 0.125, 0.5, 0.125, 0.5, 0.125, 0.75, 0.125, 0.75, 0.125, 0.75, 0.125, 0.75, 0.125, 0.5, 0.125, 0.5, 0.125, 0.5, 0.125, 0.5, 0.125, 0.5, 0.125, 0.75, 0.125, 0.75, 0.125, 0.5, 0.125, 0.5, 0.125, 0.5, 0.125, 0.5, 0.125, 0.5, 0.125, 0.75, 0.125, 0.75, 0.125, 0.75, 0.125, 0.75, 0.125, 0.5, 0.125, 0.5, 0.125, 0.5, 0.125, 0.5, 0.125, 0.5, 0.125, 0.5, 0.125, 0.5, 0.125, 0.5, 0.125, 0.5, 0.125, 0.5, 0.125, 0.5, 0.125, 0.5, 0.125, 0.75, 0.125, 0.75, 0.125, 0.75, 0.125, 0.75, 0.125, 0.75, 0.125, 0.75, 0.125, 0.75, 0.125, 0.75, 0.125, 0.5, 0.125, 0.5, 0.125, 0.5, 0.125, 0.5, 0.125, 0.5, 0.125, 0.5, 0.125, 0.5, 0.125, 0.5, 0.125, 0.5, 0.125, 0.5, 0.125, 0.5, 0.125, 0.5, 0.125, 0.75, 0.125, 0.75, 0.125, 0.75, 0.125, 0.75, 0.125, 0.5, 0.125, 0.5, 0.125, 0.5, 0.125, 0.5, 0.125, 0.5, 0.125, 0.75, 0.125, 0.75, 0.125, 0.5, 0.125, 0.5, 0.125, 0.5, 0.125, 0.5, 0.125, 0.5, 0.125, 0.5, 0.125, 0.5, 0.125, 0.5, 0.125, 0.5, 0.125, 0.5, 0.125, 0.5, 0.125, 0.5, 0.125, 0.5, 0.125, 0.5, 0.125, 0.5, 0.125, 0.5, 0.125, 0.5, 0.125, 0.75, 0.125, 0.75, 0.125, 0.75, 0.125, 0.75, 0.125, 0.75, 0.125, 0.75, 0.125, 0.75, 0.125, 0.75, 0.125, 0.75, 0.125, 0.75, 0.125, 0.75, 0.125, 0.75, 0.125, 0.75, 0.125, 0.5, 0.125, 0.5, 0.125, 0.75, 0.125, 0.5, 0.125, 0.5, 0.125, 0.5, 0.125, 0.5, 0.125, 0.5, 0.125, 0.5, 0.125, 0.5, 0.125, 0.5, 0.125, 0.75, 0.125, 0.75, 0.125, 0.75, 0.125, 0.75, 0.125, 0.75, 0.125, 0.75, 0.125, 0.75, 0.125, 0.75, 0.125, 0.75, 0.125, 0.75, 0.125, 0.75, 0.125, 0.75, 0.125, 0.75, 0.125, 0.75, 0.125, 0.75, 0.125, 0.75, 0.125, 0.75, 0.125, 0.75, 0.125, 0.75, 0.125, 0.75, 0.125, 0.5, 0.125, 0.5, 0.125, 0.5, 0.125, 0.5, 0.125, 0.5, 0.125, 0.5, 0.125, 0.5, 0.125, 0.5, 0.125, 0.5, 0.125, 0.5, 0.125, 0.5, 0.125, 0.5, 0.125, 0.5, 0.125, 0.5, 0.125, 0.5, 0.125, 0.5, 0.125, 0.5, 0.125, 0.5, 0.125, 0.5, 0.125, 0.5, 0.125, 0.5, 0.125, 0.5, 0.125, 0.5, 0.125, 0.5, 0.125, 0.5, 0.125, 0.5, 0.125, 0.5, 0.125, 0.5, 0.125, 0.5, 0.125, 0.5, 0.125, 0.5, 0.125, 0.5, 0.125, 0.5, 0.125, 0.5, 0.125, 0.5, 0.125, 0.5, 0.125, 0.5, 0.125, 0.5, 0.125, 0.5, 0.125, 0.5, 0.125, 0.5, 0.125, 0.5, 0.125, 0.5, 0.125, 0.5, 0.125, 0.5, 0.125, 0.5, 0.125, 0.5, 0.125, 0.5, 0.125, 0.5, 0.125, 0.5, 0.125, 0.5, 0.125, 0.5, 0.125, 0.5, 0.125, 0.5, 0.125, 0.5, 0.125, 0.5, 0.125, 0.5, 0.125, 0.5, 0.125, 0.5, 0.125, 0.5, 0.125, 0.5, 0.125, 0.5, 0.125, 0.5, 0.125, 0.5, 0.125, 0.5, 0.125, 0.75, 0.125, 0.75, 0.125, 0.5, 0.125, 0.5, 0.125, 0.5, 0.125, 0.5, 0.125, 0.5, 0.125, 0.5, 0.125, 0.75, 0.125, 0.75, 0.125, 0.5, 0.125, 0.75, 0.125, 0.5, 0.125, 0.5, 0.125, 0.75, 0.125, 0.75, 0.125, 0.75, 0.125, 0.75, 0.125, 0.75, 0.125, 0.75, 0.125, 0.75, 0.125, 0.75, 0.125, 0.75, 0.125, 0.75, 0.125, 0.75, 0.125, 0.75, 0.125, 0.75, 0.125, 0.75, 0.125, 0.75, 0.125, 0.75, 0.125, 0.75, 0.125, 0.75, 0.125, 0.75, 0.125, 0.75, 0.125, 0.75, 0.125, 0.75, 0.125, 0.75, 0.125, 0.75, 0.125, 0.75, 0.125, 0.75, 0.125, 0.75, 0.125, 0.75, 0.125, 0.75, 0.125, 0.75, 0.125, 0.75, 0.125, 0.75, 0.125, 0.75, 0.125, 0.75, 0.125, 0.75, 0.125, 0.75, 0.125, 0.75, 0.125, 0.75, 0.125, 0.75, 0.125, 0.75, 0.125, 0.75, 0.125, 0.75, 0.125, 0.75, 0.125, 0.75, 0.125, 0.75, 0.125, 0.75, 0.125, 0.75, 0.125, 0.75, 0.125, 0.75, 0.125, 0.75, 0.125, 0.5, 0.125, 0.5, 0.125, 0.75, 0.125, 0.75, 0.125, 0.75, 0.125, 0.75, 0.125, 0.75, 0.125, 0.75, 0.125, 0.5, 0.125, 0.5, 0.125, 0.75, 0.125, 0.5, 0.125, 0.5, 0.125, 0.5, 0.125, 0.5, 0.375, 0.75, 0.625, 0.75, 0.625, 1.0, 0.375, 1.0, 0.375, 1.0, 0.625, 1.0, 0.625, 1.0, 0.375, 1.0, 0.375, 1.0, 0.625, 1.0, 0.625, 1.0, 0.375, 1.0, 0.375, 1.0, 0.625, 1.0, 0.625, 1.0, 0.375, 1.0, 0.375, 1.0, 0.625, 1.0, 0.625, 1.0, 0.375, 1.0, 0.375, 1.0, 0.625, 1.0, 0.625, 1.0, 0.375, 1.0, 0.625, 0.75, 0.375, 0.75, 0.375, 0.75, 0.625, 0.75, 0.625, 0.0, 0.375, 0.0, 0.375, 0.0, 0.625, 0.0, 0.125, 0.75, 0.125, 0.75, 0.125, 0.75, 0.125, 0.75, 0.125, 0.75, 0.125, 0.75, 0.125, 0.75, 0.125, 0.75, 0.625, 0.75, 0.625, 0.75, 0.625, 0.75, 0.625, 0.75, 0.625, 0.75, 0.875, 0.75, 0.875, 0.75, 0.625, 0.75, 0.875, 0.75, 0.875, 0.75, 0.875, 0.75, 0.875, 0.75, 0.375, 0.75, 0.625, 0.75, 0.625, 0.75, 0.375, 0.75, 0.125, 0.75, 0.125, 0.75, 0.125, 0.75, 0.125, 0.75, 0.125, 0.75, 0.375, 0.75, 0.375, 0.75, 0.125, 0.75, 0.125, 0.75, 0.125, 0.75, 0.125, 0.75, 0.125, 0.75, 0.125, 0.75, 0.125, 0.75, 0.125, 0.75, 0.125, 0.75, 0.125, 0.75, 0.125, 0.75, 0.125, 0.75, 0.125, 0.75, 0.125, 0.75, 0.125, 0.75, 0.125, 0.75, 0.125, 0.75, 0.125, 0.75, 0.125, 0.75, 0.125, 0.75, 0.125, 0.75, 0.125, 0.75, 0.125, 0.75, 0.125, 0.75, 0.125, 0.75, 0.125, 0.75, 0.125, 0.75, 0.125, 0.75, 0.125, 0.75, 0.125, 0.75, 0.125, 0.75, 0.125, 0.75, 0.125, 0.75, 0.125, 0.75, 0.125, 0.75, 0.125, 0.75, 0.125, 0.75, 0.125, 0.75, 0.125, 0.75, 0.125, 0.75, 0.125, 0.75, 0.125, 0.75, 0.125, 0.75, 0.125, 0.75, 0.125, 0.75, 0.125, 0.75, 0.125, 0.75, 0.125, 0.75, 0.125, 0.75, 0.125, 0.75, 0.125, 0.75, 0.125, 0.75, 0.125, 0.75, 0.125, 0.75, 0.125, 0.75, 0.125, 0.75, 0.125, 0.75, 0.125, 0.75, 0.125, 0.75, 0.125, 0.75, 0.125, 0.75, 0.125, 0.75, 0.125, 0.75, 0.125, 0.75, 0.125, 0.75, 0.125, 0.75, 0.125, 0.75, 0.125, 0.75, 0.125, 0.75, 0.125, 0.75, 0.125, 0.75, 0.125, 0.75, 0.125, 0.75, 0.125, 0.75, 0.125, 0.75, 0.125, 0.75, 0.125, 0.75, 0.125, 0.75, 0.125, 0.75, 0.125, 0.75, 0.125, 0.75, 0.125, 0.75, 0.125, 0.75, 0.125, 0.75, 0.125, 0.75, 0.125, 0.75, 0.125, 0.75, 0.125, 0.75, 0.125, 0.75, 0.125, 0.75, 0.125, 0.75, 0.125, 0.75, 0.125, 0.75, 0.125, 0.75, 0.125, 0.75, 0.125, 0.75, 0.125, 0.75, 0.125, 0.75, 0.125, 0.75, 0.125, 0.75, 0.125, 0.75, 0.125, 0.75, 0.125, 0.75, 0.125, 0.75, 0.125, 0.75, 0.125, 0.75, 0.125, 0.75, 0.125, 0.75, 0.125, 0.75, 0.125, 0.75, 0.125, 0.75, 0.125, 0.75, 0.125, 0.75, 0.125, 0.75, 0.125, 0.75, 0.125, 0.75, 0.125, 0.75, 0.125, 0.75, 0.125, 0.75, 0.125, 0.75, 0.125, 0.75, 0.125, 0.75, 0.125, 0.75, 0.125, 0.75, 0.125, 0.75, 0.125, 0.75, 0.125, 0.75, 0.125, 0.75, 0.125, 0.75, 0.125, 0.75, 0.125, 0.75, 0.125, 0.75, 0.125, 0.75, 0.125, 0.75, 0.125, 0.75, 0.125, 0.75, 0.125, 0.75, 0.125, 0.75, 0.125, 0.75, 0.125, 0.75, 0.125, 0.75, 0.125, 0.75, 0.125, 0.75, 0.125, 0.75, 0.125, 0.75, 0.125, 0.75, 0.125, 0.75, 0.125, 0.75, 0.125, 0.75, 0.125, 0.75, 0.125, 0.75, 0.125, 0.75, 0.125, 0.75, 0.125, 0.75, 0.125, 0.75, 0.125, 0.75, 0.125, 0.75, 0.125, 0.75, 0.125, 0.75, 0.125, 0.75, 0.125, 0.75, 0.125, 0.75, 0.125, 0.75, 0.125, 0.75, 0.125, 0.75, 0.125, 0.75, 0.125, 0.75, 0.125, 0.75, 0.125, 0.75, 0.125, 0.75, 0.125, 0.75, 0.125, 0.75, 0.125, 0.75, 0.125, 0.75, 0.125, 0.75, 0.125, 0.75, 0.125, 0.75, 0.125, 0.75, 0.125, 0.75, 0.125, 0.75, 0.125, 0.75, 0.125, 0.75, 0.125, 0.75, 0.125, 0.75, 0.125, 0.75, 0.125, 0.75, 0.125, 0.75, 0.125, 0.75, 0.125, 0.75, 0.125, 0.75, 0.125, 0.75, 0.125, 0.75, 0.125, 0.75, 0.125, 0.75, 0.125, 0.75, 0.125, 0.75, 0.125, 0.75, 0.125, 0.75, 0.125, 0.75, 0.125, 0.75, 0.125, 0.75])
me_cube.materials.append(mat_materiais)
me_cube.materials.append(mat_materiais)
me_cube.use_mirror_vertex_groups = False
me_cube.update()

# ---- objects
ob_cube = bpy.data.objects.new('Cube', me_cube)
ob_light = bpy.data.objects.new('Light', light_light)
ob_camera = bpy.data.objects.new('Camera', cam_camera)

# ---- transforms, parenting, visibility, modifiers, constraints
ob_cube.location = (0.0, 0.0, 0.0)
ob_cube.lock_rotations_4d = False
ob_cube.empty_display_type = 'ARROWS'
ob_cube.lineart.crease_threshold = 0.0
ob_light.location = (4.076, 1.005, 5.904)
ob_light.rotation_euler = (0.6503, 0.05522, 1.866)
ob_light.lock_rotations_4d = False
ob_light.empty_display_type = 'ARROWS'
ob_light.color = (0.0, 0.0, 0.0, 0.0)
ob_light.lineart.crease_threshold = 0.0
ob_camera.location = (7.359, -6.926, 4.958)
ob_camera.rotation_euler = (1.109, 0.0, 0.8149)
ob_camera.lock_rotations_4d = False
ob_camera.empty_display_type = 'ARROWS'
ob_camera.color = (0.0, 0.0, 0.0, 0.0)
ob_camera.display_type = 'WIRE'
ob_camera.lineart.crease_threshold = 0.0

# ---- collection membership
col_collection.objects.link(ob_cube)
col_collection.objects.link(ob_light)
col_collection.objects.link(ob_camera)

# ---- scene / render settings (as saved in the file)
scene.camera = ob_camera
scene.frame_start = 1; scene.frame_end = 250; scene.frame_set(1)
scene.render.engine = 'BLENDER_EEVEE_NEXT'
scene.render.bake_bias = 0.0
scene.render.bake_samples = 0
scene.render.compositor_device = 'GPU'
scene.eevee.use_volume_custom_range = False
scene.eevee.fast_gi_thickness_near = 0.1
scene.eevee.fast_gi_thickness_far = 0.0
scene.eevee.ray_tracing_options.screen_trace_thickness = 0.1
bpy.context.view_layer.update()
